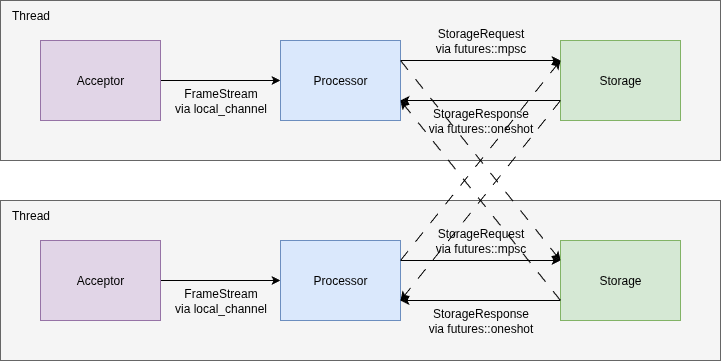

The diagram above was exported from draw.io. Its source (the exported page's mxGraphModel, read from the mxfile embedded in the PNG):
<mxGraphModel dx="1167" dy="638" grid="1" gridSize="10" guides="1" tooltips="1" connect="1" arrows="1" fold="1" page="1" pageScale="1" pageWidth="850" pageHeight="1100" math="0" shadow="0">
  <root>
    <mxCell id="0" />
    <mxCell id="1" parent="0" />
    <mxCell id="5jE-2go5Mna46O9LqoJc-14" value="" style="rounded=0;whiteSpace=wrap;html=1;fillColor=#f5f5f5;fontColor=#333333;strokeColor=#666666;" parent="1" vertex="1">
      <mxGeometry x="40" y="320" width="720" height="160" as="geometry" />
    </mxCell>
    <mxCell id="5jE-2go5Mna46O9LqoJc-3" style="edgeStyle=orthogonalEdgeStyle;rounded=0;orthogonalLoop=1;jettySize=auto;html=1;entryX=0;entryY=0.5;entryDx=0;entryDy=0;" parent="1" source="5jE-2go5Mna46O9LqoJc-1" target="5jE-2go5Mna46O9LqoJc-2" edge="1">
      <mxGeometry relative="1" as="geometry" />
    </mxCell>
    <mxCell id="5jE-2go5Mna46O9LqoJc-1" value="Acceptor" style="rounded=0;whiteSpace=wrap;html=1;fillColor=#e1d5e7;strokeColor=#9673a6;" parent="1" vertex="1">
      <mxGeometry x="80" y="360" width="120" height="80" as="geometry" />
    </mxCell>
    <mxCell id="5jE-2go5Mna46O9LqoJc-8" style="edgeStyle=orthogonalEdgeStyle;rounded=0;orthogonalLoop=1;jettySize=auto;html=1;exitX=1;exitY=0.25;exitDx=0;exitDy=0;entryX=0;entryY=0.25;entryDx=0;entryDy=0;" parent="1" source="5jE-2go5Mna46O9LqoJc-2" target="5jE-2go5Mna46O9LqoJc-5" edge="1">
      <mxGeometry relative="1" as="geometry" />
    </mxCell>
    <mxCell id="5jE-2go5Mna46O9LqoJc-2" value="Processor" style="rounded=0;whiteSpace=wrap;html=1;fillColor=#dae8fc;strokeColor=#6c8ebf;" parent="1" vertex="1">
      <mxGeometry x="320" y="360" width="120" height="80" as="geometry" />
    </mxCell>
    <mxCell id="5jE-2go5Mna46O9LqoJc-9" style="edgeStyle=orthogonalEdgeStyle;rounded=0;orthogonalLoop=1;jettySize=auto;html=1;exitX=0;exitY=0.75;exitDx=0;exitDy=0;entryX=1;entryY=0.75;entryDx=0;entryDy=0;" parent="1" source="5jE-2go5Mna46O9LqoJc-5" target="5jE-2go5Mna46O9LqoJc-2" edge="1">
      <mxGeometry relative="1" as="geometry" />
    </mxCell>
    <mxCell id="5jE-2go5Mna46O9LqoJc-5" value="Storage" style="rounded=0;whiteSpace=wrap;html=1;fillColor=#d5e8d4;strokeColor=#82b366;" parent="1" vertex="1">
      <mxGeometry x="600" y="360" width="120" height="80" as="geometry" />
    </mxCell>
    <mxCell id="5jE-2go5Mna46O9LqoJc-12" value="StorageRequest&lt;div&gt;via futures::mpsc&lt;/div&gt;" style="text;html=1;align=center;verticalAlign=middle;resizable=0;points=[];autosize=1;strokeColor=none;fillColor=none;" parent="1" vertex="1">
      <mxGeometry x="465" y="340" width="110" height="40" as="geometry" />
    </mxCell>
    <mxCell id="5jE-2go5Mna46O9LqoJc-13" value="StorageResponse&lt;div&gt;via futures::oneshot&lt;/div&gt;" style="text;html=1;align=center;verticalAlign=middle;resizable=0;points=[];autosize=1;strokeColor=none;fillColor=none;" parent="1" vertex="1">
      <mxGeometry x="455" y="420" width="130" height="40" as="geometry" />
    </mxCell>
    <mxCell id="5jE-2go5Mna46O9LqoJc-15" value="Thread" style="text;html=1;align=center;verticalAlign=middle;resizable=0;points=[];autosize=1;strokeColor=none;fillColor=none;" parent="1" vertex="1">
      <mxGeometry x="40" y="320" width="60" height="30" as="geometry" />
    </mxCell>
    <mxCell id="5jE-2go5Mna46O9LqoJc-16" value="" style="rounded=0;whiteSpace=wrap;html=1;fillColor=#f5f5f5;fontColor=#333333;strokeColor=#666666;" parent="1" vertex="1">
      <mxGeometry x="40" y="120" width="720" height="160" as="geometry" />
    </mxCell>
    <mxCell id="5jE-2go5Mna46O9LqoJc-17" style="edgeStyle=orthogonalEdgeStyle;rounded=0;orthogonalLoop=1;jettySize=auto;html=1;entryX=0;entryY=0.5;entryDx=0;entryDy=0;" parent="1" source="5jE-2go5Mna46O9LqoJc-18" target="5jE-2go5Mna46O9LqoJc-20" edge="1">
      <mxGeometry relative="1" as="geometry" />
    </mxCell>
    <mxCell id="5jE-2go5Mna46O9LqoJc-18" value="Acceptor" style="rounded=0;whiteSpace=wrap;html=1;fillColor=#e1d5e7;strokeColor=#9673a6;" parent="1" vertex="1">
      <mxGeometry x="80" y="160" width="120" height="80" as="geometry" />
    </mxCell>
    <mxCell id="5jE-2go5Mna46O9LqoJc-19" style="edgeStyle=orthogonalEdgeStyle;rounded=0;orthogonalLoop=1;jettySize=auto;html=1;exitX=1;exitY=0.25;exitDx=0;exitDy=0;entryX=0;entryY=0.25;entryDx=0;entryDy=0;" parent="1" source="5jE-2go5Mna46O9LqoJc-20" target="5jE-2go5Mna46O9LqoJc-23" edge="1">
      <mxGeometry relative="1" as="geometry" />
    </mxCell>
    <mxCell id="5jE-2go5Mna46O9LqoJc-20" value="Processor" style="rounded=0;whiteSpace=wrap;html=1;fillColor=#dae8fc;strokeColor=#6c8ebf;" parent="1" vertex="1">
      <mxGeometry x="320" y="160" width="120" height="80" as="geometry" />
    </mxCell>
    <mxCell id="5jE-2go5Mna46O9LqoJc-22" style="edgeStyle=orthogonalEdgeStyle;rounded=0;orthogonalLoop=1;jettySize=auto;html=1;exitX=0;exitY=0.75;exitDx=0;exitDy=0;entryX=1;entryY=0.75;entryDx=0;entryDy=0;" parent="1" source="5jE-2go5Mna46O9LqoJc-23" target="5jE-2go5Mna46O9LqoJc-20" edge="1">
      <mxGeometry relative="1" as="geometry" />
    </mxCell>
    <mxCell id="5jE-2go5Mna46O9LqoJc-23" value="Storage" style="rounded=0;whiteSpace=wrap;html=1;fillColor=#d5e8d4;strokeColor=#82b366;" parent="1" vertex="1">
      <mxGeometry x="600" y="160" width="120" height="80" as="geometry" />
    </mxCell>
    <mxCell id="5jE-2go5Mna46O9LqoJc-24" value="StorageRequest&lt;div&gt;via futures::mpsc&lt;/div&gt;" style="text;html=1;align=center;verticalAlign=middle;resizable=0;points=[];autosize=1;strokeColor=none;fillColor=none;" parent="1" vertex="1">
      <mxGeometry x="465" y="140" width="110" height="40" as="geometry" />
    </mxCell>
    <mxCell id="5jE-2go5Mna46O9LqoJc-25" value="StorageResponse&lt;div&gt;via futures::oneshot&lt;/div&gt;" style="text;html=1;align=center;verticalAlign=middle;resizable=0;points=[];autosize=1;strokeColor=none;fillColor=none;" parent="1" vertex="1">
      <mxGeometry x="455" y="220" width="130" height="40" as="geometry" />
    </mxCell>
    <mxCell id="5jE-2go5Mna46O9LqoJc-26" value="Thread" style="text;html=1;align=center;verticalAlign=middle;resizable=0;points=[];autosize=1;strokeColor=none;fillColor=none;" parent="1" vertex="1">
      <mxGeometry x="40" y="120" width="60" height="30" as="geometry" />
    </mxCell>
    <mxCell id="5jE-2go5Mna46O9LqoJc-28" value="" style="endArrow=classic;html=1;rounded=0;exitX=1;exitY=0.25;exitDx=0;exitDy=0;entryX=0;entryY=0.25;entryDx=0;entryDy=0;dashed=1;dashPattern=12 12;" parent="1" source="5jE-2go5Mna46O9LqoJc-2" target="5jE-2go5Mna46O9LqoJc-23" edge="1">
      <mxGeometry width="50" height="50" relative="1" as="geometry">
        <mxPoint x="610" y="350" as="sourcePoint" />
        <mxPoint x="660" y="300" as="targetPoint" />
      </mxGeometry>
    </mxCell>
    <mxCell id="5jE-2go5Mna46O9LqoJc-29" value="" style="endArrow=classic;html=1;rounded=0;exitX=0;exitY=0.75;exitDx=0;exitDy=0;dashed=1;dashPattern=12 12;" parent="1" source="5jE-2go5Mna46O9LqoJc-23" edge="1">
      <mxGeometry width="50" height="50" relative="1" as="geometry">
        <mxPoint x="610" y="350" as="sourcePoint" />
        <mxPoint x="440" y="420" as="targetPoint" />
      </mxGeometry>
    </mxCell>
    <mxCell id="5jE-2go5Mna46O9LqoJc-41" value="FrameStream&lt;div&gt;via local_channel&lt;/div&gt;" style="text;html=1;align=center;verticalAlign=middle;resizable=0;points=[];autosize=1;strokeColor=none;fillColor=none;" parent="1" vertex="1">
      <mxGeometry x="200" y="400" width="120" height="40" as="geometry" />
    </mxCell>
    <mxCell id="5jE-2go5Mna46O9LqoJc-42" value="FrameStream&lt;div&gt;via local_channel&lt;/div&gt;" style="text;html=1;align=center;verticalAlign=middle;resizable=0;points=[];autosize=1;strokeColor=none;fillColor=none;" parent="1" vertex="1">
      <mxGeometry x="200" y="200" width="120" height="40" as="geometry" />
    </mxCell>
    <mxCell id="5jE-2go5Mna46O9LqoJc-43" value="" style="endArrow=classic;html=1;rounded=0;dashed=1;dashPattern=12 12;" parent="1" edge="1">
      <mxGeometry width="50" height="50" relative="1" as="geometry">
        <mxPoint x="440" y="180" as="sourcePoint" />
        <mxPoint x="600" y="380" as="targetPoint" />
      </mxGeometry>
    </mxCell>
    <mxCell id="5jE-2go5Mna46O9LqoJc-44" value="" style="endArrow=classic;html=1;rounded=0;dashed=1;dashPattern=12 12;" parent="1" edge="1">
      <mxGeometry width="50" height="50" relative="1" as="geometry">
        <mxPoint x="600" y="420" as="sourcePoint" />
        <mxPoint x="440" y="220" as="targetPoint" />
      </mxGeometry>
    </mxCell>
  </root>
</mxGraphModel>